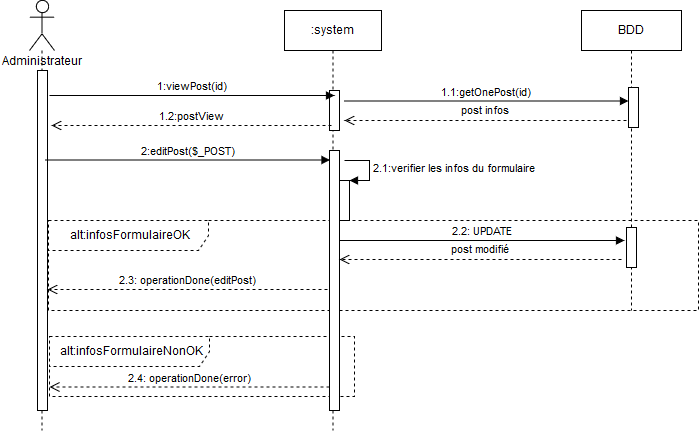

The diagram above was exported from draw.io. Its source (the exported page's mxGraphModel, read from the mxfile embedded in the PNG):
<mxGraphModel dx="1394" dy="793" grid="1" gridSize="10" guides="1" tooltips="1" connect="1" arrows="1" fold="1" page="1" pageScale="1" pageWidth="827" pageHeight="1169" math="0" shadow="0">
  <root>
    <mxCell id="0" />
    <mxCell id="1" parent="0" />
    <mxCell id="fUM2uevEOE9gBZG7iSMm-25" value="alt:infosFormulaireNonOK" style="shape=umlFrame;whiteSpace=wrap;html=1;width=160;height=30;dashed=1;" parent="1" vertex="1">
      <mxGeometry x="78" y="396" width="305" height="60" as="geometry" />
    </mxCell>
    <mxCell id="fUM2uevEOE9gBZG7iSMm-2" value="" style="shape=umlLifeline;participant=umlActor;perimeter=lifelinePerimeter;whiteSpace=wrap;html=1;container=1;collapsible=0;recursiveResize=0;verticalAlign=top;spacingTop=36;labelBackgroundColor=#ffffff;outlineConnect=0;size=50;" parent="1" vertex="1">
      <mxGeometry x="58" y="60" width="25" height="430" as="geometry" />
    </mxCell>
    <mxCell id="fUM2uevEOE9gBZG7iSMm-5" value="" style="html=1;points=[];perimeter=orthogonalPerimeter;" parent="fUM2uevEOE9gBZG7iSMm-2" vertex="1">
      <mxGeometry x="8" y="70" width="10" height="340" as="geometry" />
    </mxCell>
    <mxCell id="fUM2uevEOE9gBZG7iSMm-6" value=":system" style="html=1;points=[];perimeter=orthogonalPerimeter;shape=umlLifeline;participant=label;fontFamily=Helvetica;fontSize=12;fontColor=#000000;align=center;strokeColor=#000000;fillColor=#ffffff;recursiveResize=0;container=1;collapsible=0;" parent="1" vertex="1">
      <mxGeometry x="313" y="70" width="97" height="420" as="geometry" />
    </mxCell>
    <mxCell id="fUM2uevEOE9gBZG7iSMm-8" value="" style="html=1;points=[];perimeter=orthogonalPerimeter;" parent="fUM2uevEOE9gBZG7iSMm-6" vertex="1">
      <mxGeometry x="45" y="80" width="10" height="40" as="geometry" />
    </mxCell>
    <mxCell id="fUM2uevEOE9gBZG7iSMm-15" value="" style="html=1;points=[];perimeter=orthogonalPerimeter;" parent="fUM2uevEOE9gBZG7iSMm-6" vertex="1">
      <mxGeometry x="55" y="170" width="10" height="40" as="geometry" />
    </mxCell>
    <mxCell id="fUM2uevEOE9gBZG7iSMm-16" value="2.1:verifier les infos du formulaire" style="edgeStyle=orthogonalEdgeStyle;html=1;align=left;spacingLeft=2;endArrow=block;rounded=0;entryX=1;entryY=0;" parent="fUM2uevEOE9gBZG7iSMm-6" target="fUM2uevEOE9gBZG7iSMm-15" edge="1">
      <mxGeometry relative="1" as="geometry">
        <mxPoint x="60" y="150" as="sourcePoint" />
        <Array as="points">
          <mxPoint x="85" y="150" />
        </Array>
      </mxGeometry>
    </mxCell>
    <mxCell id="fUM2uevEOE9gBZG7iSMm-23" value="alt:infosFormulaireOK" style="shape=umlFrame;whiteSpace=wrap;html=1;width=160;height=30;dashed=1;" parent="fUM2uevEOE9gBZG7iSMm-6" vertex="1">
      <mxGeometry x="-236" y="210" width="650" height="90" as="geometry" />
    </mxCell>
    <mxCell id="fUM2uevEOE9gBZG7iSMm-10" value="1.2:postView" style="html=1;verticalAlign=bottom;endArrow=open;dashed=1;endSize=8;" parent="1" edge="1">
      <mxGeometry relative="1" as="geometry">
        <mxPoint x="360" y="185" as="sourcePoint" />
        <mxPoint x="80" y="185" as="targetPoint" />
        <Array as="points">
          <mxPoint x="230" y="185" />
        </Array>
        <mxPoint as="offset" />
      </mxGeometry>
    </mxCell>
    <mxCell id="fUM2uevEOE9gBZG7iSMm-7" value="1:viewPost(id)" style="html=1;verticalAlign=bottom;endArrow=block;" parent="1" edge="1">
      <mxGeometry width="80" relative="1" as="geometry">
        <mxPoint x="78" y="155" as="sourcePoint" />
        <mxPoint x="363" y="155" as="targetPoint" />
      </mxGeometry>
    </mxCell>
    <mxCell id="fUM2uevEOE9gBZG7iSMm-13" value="2:editPost($_POST)" style="html=1;verticalAlign=bottom;endArrow=block;exitX=1.2;exitY=0.114;exitDx=0;exitDy=0;exitPerimeter=0;" parent="1" edge="1">
      <mxGeometry width="80" relative="1" as="geometry">
        <mxPoint x="73.5" y="219.5" as="sourcePoint" />
        <mxPoint x="358.5" y="219.5" as="targetPoint" />
      </mxGeometry>
    </mxCell>
    <mxCell id="fUM2uevEOE9gBZG7iSMm-14" value="" style="html=1;points=[];perimeter=orthogonalPerimeter;" parent="1" vertex="1">
      <mxGeometry x="358" y="210" width="10" height="260" as="geometry" />
    </mxCell>
    <mxCell id="fUM2uevEOE9gBZG7iSMm-17" value="BDD" style="html=1;points=[];perimeter=orthogonalPerimeter;shape=umlLifeline;participant=label;fontFamily=Helvetica;fontSize=12;fontColor=#000000;align=center;strokeColor=#000000;fillColor=#ffffff;recursiveResize=0;container=1;collapsible=0;" parent="1" vertex="1">
      <mxGeometry x="610" y="70" width="100" height="300" as="geometry" />
    </mxCell>
    <mxCell id="fUM2uevEOE9gBZG7iSMm-18" value="" style="html=1;points=[];perimeter=orthogonalPerimeter;" parent="fUM2uevEOE9gBZG7iSMm-17" vertex="1">
      <mxGeometry x="45" y="217" width="10" height="40" as="geometry" />
    </mxCell>
    <mxCell id="fUM2uevEOE9gBZG7iSMm-21" value="2.2: UPDATE" style="html=1;verticalAlign=bottom;endArrow=block;exitX=1.2;exitY=0.114;exitDx=0;exitDy=0;exitPerimeter=0;" parent="1" edge="1">
      <mxGeometry width="80" relative="1" as="geometry">
        <mxPoint x="368" y="300" as="sourcePoint" />
        <mxPoint x="653" y="300" as="targetPoint" />
        <Array as="points">
          <mxPoint x="520" y="300" />
        </Array>
      </mxGeometry>
    </mxCell>
    <mxCell id="fUM2uevEOE9gBZG7iSMm-22" value="post modifié" style="html=1;verticalAlign=bottom;endArrow=open;dashed=1;endSize=8;" parent="1" edge="1">
      <mxGeometry x="0.0035" y="-1" relative="1" as="geometry">
        <mxPoint x="650" y="319" as="sourcePoint" />
        <mxPoint x="368" y="319" as="targetPoint" />
        <mxPoint as="offset" />
      </mxGeometry>
    </mxCell>
    <mxCell id="fUM2uevEOE9gBZG7iSMm-24" value="2.4: operationDone(error)" style="html=1;verticalAlign=bottom;endArrow=open;dashed=1;endSize=8;" parent="1" edge="1">
      <mxGeometry relative="1" as="geometry">
        <mxPoint x="358" y="446.5" as="sourcePoint" />
        <mxPoint x="78" y="446.5" as="targetPoint" />
        <Array as="points">
          <mxPoint x="228" y="446.5" />
        </Array>
        <mxPoint as="offset" />
      </mxGeometry>
    </mxCell>
    <mxCell id="fUM2uevEOE9gBZG7iSMm-27" value="2.3: operationDone(editPost)" style="html=1;verticalAlign=bottom;endArrow=open;dashed=1;endSize=8;" parent="1" edge="1">
      <mxGeometry relative="1" as="geometry">
        <mxPoint x="356" y="349" as="sourcePoint" />
        <mxPoint x="76" y="349" as="targetPoint" />
        <Array as="points">
          <mxPoint x="226" y="349" />
        </Array>
        <mxPoint as="offset" />
      </mxGeometry>
    </mxCell>
    <mxCell id="fUM2uevEOE9gBZG7iSMm-28" value="Administrateur" style="text;html=1;resizable=0;points=[];autosize=1;align=left;verticalAlign=top;spacingTop=-4;" parent="1" vertex="1">
      <mxGeometry x="29" y="113" width="100" height="20" as="geometry" />
    </mxCell>
    <mxCell id="7lEYoEYCmER66nMFLhlE-1" value="1.1:getOnePost(id)" style="html=1;verticalAlign=bottom;endArrow=block;exitX=1.2;exitY=0.114;exitDx=0;exitDy=0;exitPerimeter=0;" parent="1" edge="1">
      <mxGeometry width="80" relative="1" as="geometry">
        <mxPoint x="372" y="160.5" as="sourcePoint" />
        <mxPoint x="657" y="160.5" as="targetPoint" />
      </mxGeometry>
    </mxCell>
    <mxCell id="7lEYoEYCmER66nMFLhlE-2" value="post infos" style="html=1;verticalAlign=bottom;endArrow=open;dashed=1;endSize=8;" parent="1" edge="1">
      <mxGeometry x="0.0035" y="-1" relative="1" as="geometry">
        <mxPoint x="655" y="180" as="sourcePoint" />
        <mxPoint x="373" y="180" as="targetPoint" />
        <mxPoint as="offset" />
      </mxGeometry>
    </mxCell>
    <mxCell id="7lEYoEYCmER66nMFLhlE-4" value="" style="html=1;points=[];perimeter=orthogonalPerimeter;" parent="1" vertex="1">
      <mxGeometry x="657" y="147" width="10" height="40" as="geometry" />
    </mxCell>
  </root>
</mxGraphModel>